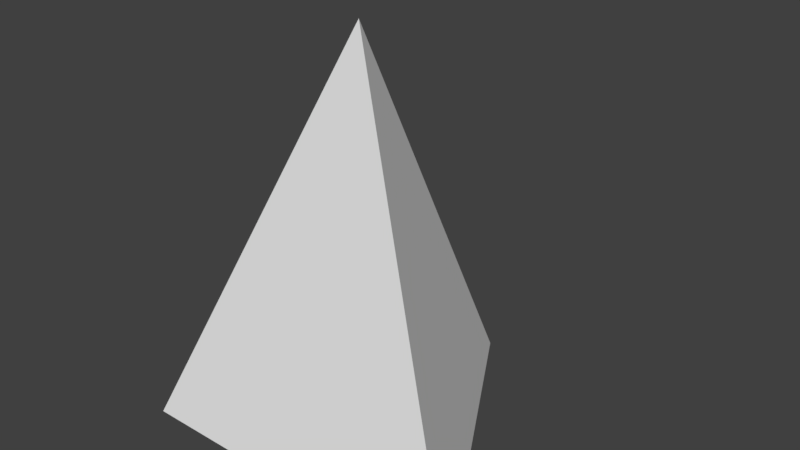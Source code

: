 # Source: arrowHead.blend  (saved by Blender 2.77.0; exported with 4.5.12 LTS)
import bpy
from mathutils import Matrix  # noqa: F401  (used for matrix-valued properties, if any)

bpy.ops.wm.read_factory_settings(use_empty=True)
scene = bpy.context.scene
scene.name = 'Scene'

# ---- collections
col_collection_1 = bpy.data.collections.new('Collection 1'); scene.collection.children.link(col_collection_1)

# ---- world
world_world = bpy.data.worlds.new('World'); scene.world = world_world
world_world.color = (0.05088, 0.05088, 0.05088)
world_world.use_sun_shadow = False
world_world.sun_shadow_jitter_overblur = 0.0
world_world.cycles.sampling_method = 'MANUAL'

# ---- meshes
me_cone = bpy.data.meshes.new('Cone')
me_cone.from_pydata([(-4.581e-10, 0.2246, -0.03599), (0.1945, -0.1123, -0.03599), (-4.581e-10, 1.5e-08, 0.4132), (-0.1945, -0.1123, -0.03599)], [], [(0, 2, 1), (1, 2, 3), (3, 2, 0), (0, 1, 3)])
me_cone.use_remesh_preserve_volume = False
me_cone.use_remesh_preserve_attributes = False
me_cone.use_mirror_vertex_groups = False
me_cone.update()

# ---- objects
ob_arrowhead = bpy.data.objects.new('arrowHead', me_cone)

# ---- transforms, parenting, visibility, modifiers, constraints
ob_arrowhead.location = (0.0, 0.0, 0.0)
ob_arrowhead.lineart.crease_threshold = 0.0

# ---- collection membership
col_collection_1.objects.link(ob_arrowhead)

# ---- scene / render settings (as saved in the file)
scene.frame_start = 1; scene.frame_end = 250; scene.frame_set(1)
scene.render.engine = 'CYCLES'
scene.render.resolution_percentage = 50
scene.render.dither_intensity = 0.0
scene.cycles.use_denoising = False
scene.cycles.samples = 128
scene.cycles.sampling_pattern = 'TABULATED_SOBOL'
scene.cycles.light_sampling_threshold = 0.0
scene.cycles.use_adaptive_sampling = False
scene.cycles.use_light_tree = False
scene.cycles.blur_glossy = 0.0
scene.cycles.sample_clamp_indirect = 0.0
scene.view_settings.view_transform = 'Standard'
bpy.context.view_layer.update()

# ---- added for rendering (the .blend has no active camera and no usable light): camera, sun
cam_auto = bpy.data.cameras.new('AutoCamera')
cam_auto.lens = 50.0
cam_auto.sensor_width = 36.0
cam_auto.clip_end = 1000.0
ob_auto_camera = bpy.data.objects.new('AutoCamera', cam_auto)
scene.collection.objects.link(ob_auto_camera)
ob_auto_camera.location = (0.632063, -0.702322, 0.694273)
ob_auto_camera.rotation_euler = (1.09748, -7.21219e-08, 0.694738)
scene.camera = ob_auto_camera
light_auto_sun = bpy.data.lights.new('AutoSun', 'SUN')
light_auto_sun.energy = 3.0
light_auto_sun.angle = 0.0523599
ob_auto_sun = bpy.data.objects.new('AutoSun', light_auto_sun)
scene.collection.objects.link(ob_auto_sun)
ob_auto_sun.rotation_euler = (0.872665, 0.174533, 0.523599)
bpy.context.view_layer.update()

